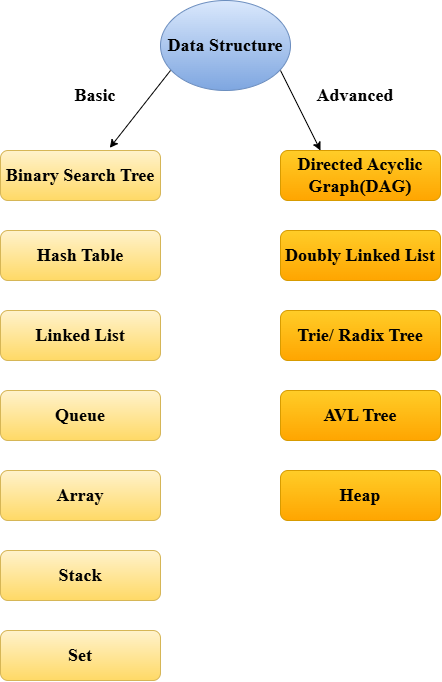

The diagram above was exported from draw.io. Its source (the exported page's mxGraphModel, read from the mxfile embedded in the PNG):
<mxGraphModel dx="662" dy="372" grid="1" gridSize="10" guides="1" tooltips="1" connect="1" arrows="1" fold="1" page="1" pageScale="1" pageWidth="1169" pageHeight="827" math="0" shadow="0">
  <root>
    <mxCell id="0" />
    <mxCell id="1" parent="0" />
    <mxCell id="HgOtzAk53AQ5Kjed1qQ1-1" value="&lt;font style=&quot;font-size: 18px;&quot; face=&quot;Times New Roman&quot;&gt;&lt;b&gt;Binary Search Tree&lt;/b&gt;&lt;/font&gt;" style="rounded=1;whiteSpace=wrap;html=1;fillColor=#fff2cc;gradientColor=#ffd966;strokeColor=#d6b656;" vertex="1" parent="1">
      <mxGeometry x="400" y="160" width="160" height="50" as="geometry" />
    </mxCell>
    <mxCell id="HgOtzAk53AQ5Kjed1qQ1-2" value="&lt;font style=&quot;font-size: 18px;&quot; face=&quot;Times New Roman&quot;&gt;&lt;b&gt;Hash Table&lt;/b&gt;&lt;/font&gt;" style="rounded=1;whiteSpace=wrap;html=1;fillColor=#fff2cc;gradientColor=#ffd966;strokeColor=#d6b656;" vertex="1" parent="1">
      <mxGeometry x="400" y="240" width="160" height="50" as="geometry" />
    </mxCell>
    <mxCell id="HgOtzAk53AQ5Kjed1qQ1-3" value="&lt;font style=&quot;font-size: 18px;&quot; face=&quot;Times New Roman&quot;&gt;&lt;b&gt;Linked List&lt;/b&gt;&lt;/font&gt;" style="rounded=1;whiteSpace=wrap;html=1;fillColor=#fff2cc;gradientColor=#ffd966;strokeColor=#d6b656;" vertex="1" parent="1">
      <mxGeometry x="400" y="320" width="160" height="50" as="geometry" />
    </mxCell>
    <mxCell id="HgOtzAk53AQ5Kjed1qQ1-4" value="&lt;font style=&quot;font-size: 18px;&quot; face=&quot;Times New Roman&quot;&gt;&lt;b&gt;Queue&lt;/b&gt;&lt;/font&gt;" style="rounded=1;whiteSpace=wrap;html=1;fillColor=#fff2cc;gradientColor=#ffd966;strokeColor=#d6b656;" vertex="1" parent="1">
      <mxGeometry x="400" y="400" width="160" height="50" as="geometry" />
    </mxCell>
    <mxCell id="HgOtzAk53AQ5Kjed1qQ1-5" value="&lt;font style=&quot;font-size: 18px;&quot; face=&quot;Times New Roman&quot;&gt;&lt;b&gt;Array&lt;/b&gt;&lt;/font&gt;" style="rounded=1;whiteSpace=wrap;html=1;fillColor=#fff2cc;gradientColor=#ffd966;strokeColor=#d6b656;" vertex="1" parent="1">
      <mxGeometry x="400" y="480" width="160" height="50" as="geometry" />
    </mxCell>
    <mxCell id="HgOtzAk53AQ5Kjed1qQ1-6" value="&lt;font style=&quot;font-size: 18px;&quot; face=&quot;Times New Roman&quot;&gt;&lt;b&gt;Stack&lt;/b&gt;&lt;/font&gt;" style="rounded=1;whiteSpace=wrap;html=1;fillColor=#fff2cc;gradientColor=#ffd966;strokeColor=#d6b656;" vertex="1" parent="1">
      <mxGeometry x="400" y="560" width="160" height="50" as="geometry" />
    </mxCell>
    <mxCell id="HgOtzAk53AQ5Kjed1qQ1-7" value="&lt;font style=&quot;font-size: 18px;&quot; face=&quot;Times New Roman&quot;&gt;&lt;b&gt;Set&lt;/b&gt;&lt;/font&gt;" style="rounded=1;whiteSpace=wrap;html=1;fillColor=#fff2cc;gradientColor=#ffd966;strokeColor=#d6b656;" vertex="1" parent="1">
      <mxGeometry x="400" y="640" width="160" height="50" as="geometry" />
    </mxCell>
    <mxCell id="HgOtzAk53AQ5Kjed1qQ1-8" value="&lt;font face=&quot;Times New Roman&quot;&gt;&lt;span style=&quot;font-size: 18px;&quot;&gt;&lt;b&gt;Directed Acyclic&lt;br&gt;Graph(DAG)&lt;/b&gt;&lt;/span&gt;&lt;/font&gt;" style="rounded=1;whiteSpace=wrap;html=1;fillColor=#ffcd28;gradientColor=#ffa500;strokeColor=#d79b00;" vertex="1" parent="1">
      <mxGeometry x="680" y="160" width="160" height="50" as="geometry" />
    </mxCell>
    <mxCell id="HgOtzAk53AQ5Kjed1qQ1-9" value="&lt;font face=&quot;Times New Roman&quot;&gt;&lt;span style=&quot;font-size: 18px;&quot;&gt;&lt;b&gt;Doubly Linked List&lt;/b&gt;&lt;/span&gt;&lt;/font&gt;" style="rounded=1;whiteSpace=wrap;html=1;fillColor=#ffcd28;gradientColor=#ffa500;strokeColor=#d79b00;" vertex="1" parent="1">
      <mxGeometry x="680" y="240" width="160" height="50" as="geometry" />
    </mxCell>
    <mxCell id="HgOtzAk53AQ5Kjed1qQ1-10" value="&lt;font face=&quot;Times New Roman&quot;&gt;&lt;span style=&quot;font-size: 18px;&quot;&gt;&lt;b&gt;Trie/ Radix Tree&lt;/b&gt;&lt;/span&gt;&lt;/font&gt;" style="rounded=1;whiteSpace=wrap;html=1;fillColor=#ffcd28;gradientColor=#ffa500;strokeColor=#d79b00;" vertex="1" parent="1">
      <mxGeometry x="680" y="320" width="160" height="50" as="geometry" />
    </mxCell>
    <mxCell id="HgOtzAk53AQ5Kjed1qQ1-13" value="&lt;font face=&quot;Times New Roman&quot;&gt;&lt;span style=&quot;font-size: 18px;&quot;&gt;&lt;b&gt;AVL Tree&lt;/b&gt;&lt;/span&gt;&lt;/font&gt;" style="rounded=1;whiteSpace=wrap;html=1;fillColor=#ffcd28;gradientColor=#ffa500;strokeColor=#d79b00;" vertex="1" parent="1">
      <mxGeometry x="680" y="400" width="160" height="50" as="geometry" />
    </mxCell>
    <mxCell id="HgOtzAk53AQ5Kjed1qQ1-14" value="&lt;font face=&quot;Times New Roman&quot;&gt;&lt;span style=&quot;font-size: 18px;&quot;&gt;&lt;b&gt;Heap&lt;/b&gt;&lt;/span&gt;&lt;/font&gt;" style="rounded=1;whiteSpace=wrap;html=1;fillColor=#ffcd28;gradientColor=#ffa500;strokeColor=#d79b00;" vertex="1" parent="1">
      <mxGeometry x="680" y="480" width="160" height="50" as="geometry" />
    </mxCell>
    <mxCell id="HgOtzAk53AQ5Kjed1qQ1-15" value="&lt;font face=&quot;Times New Roman&quot;&gt;&lt;span style=&quot;font-size: 18px;&quot;&gt;&lt;b&gt;Data Structure&lt;/b&gt;&lt;/span&gt;&lt;/font&gt;" style="ellipse;whiteSpace=wrap;html=1;fillColor=#dae8fc;gradientColor=#7ea6e0;strokeColor=#6c8ebf;" vertex="1" parent="1">
      <mxGeometry x="560" y="10" width="130" height="90" as="geometry" />
    </mxCell>
    <mxCell id="HgOtzAk53AQ5Kjed1qQ1-16" value="" style="endArrow=classic;html=1;rounded=0;entryX=0.683;entryY=-0.053;entryDx=0;entryDy=0;entryPerimeter=0;" edge="1" parent="1" target="HgOtzAk53AQ5Kjed1qQ1-1">
      <mxGeometry width="50" height="50" relative="1" as="geometry">
        <mxPoint x="570" y="80" as="sourcePoint" />
        <mxPoint x="680" y="90" as="targetPoint" />
      </mxGeometry>
    </mxCell>
    <mxCell id="HgOtzAk53AQ5Kjed1qQ1-17" value="" style="endArrow=classic;html=1;rounded=0;entryX=0.25;entryY=0;entryDx=0;entryDy=0;" edge="1" parent="1" target="HgOtzAk53AQ5Kjed1qQ1-8">
      <mxGeometry width="50" height="50" relative="1" as="geometry">
        <mxPoint x="680" y="80" as="sourcePoint" />
        <mxPoint x="619" y="157" as="targetPoint" />
      </mxGeometry>
    </mxCell>
    <mxCell id="HgOtzAk53AQ5Kjed1qQ1-18" value="&lt;b style=&quot;font-family: &amp;quot;Times New Roman&amp;quot;; font-size: 18px;&quot;&gt;Basic&lt;/b&gt;" style="text;html=1;align=center;verticalAlign=middle;whiteSpace=wrap;rounded=0;" vertex="1" parent="1">
      <mxGeometry x="440" y="90" width="110" height="30" as="geometry" />
    </mxCell>
    <mxCell id="HgOtzAk53AQ5Kjed1qQ1-19" value="&lt;b style=&quot;font-family: &amp;quot;Times New Roman&amp;quot;; font-size: 18px;&quot;&gt;Advanced&lt;/b&gt;" style="text;html=1;align=center;verticalAlign=middle;whiteSpace=wrap;rounded=0;" vertex="1" parent="1">
      <mxGeometry x="700" y="90" width="110" height="30" as="geometry" />
    </mxCell>
  </root>
</mxGraphModel>